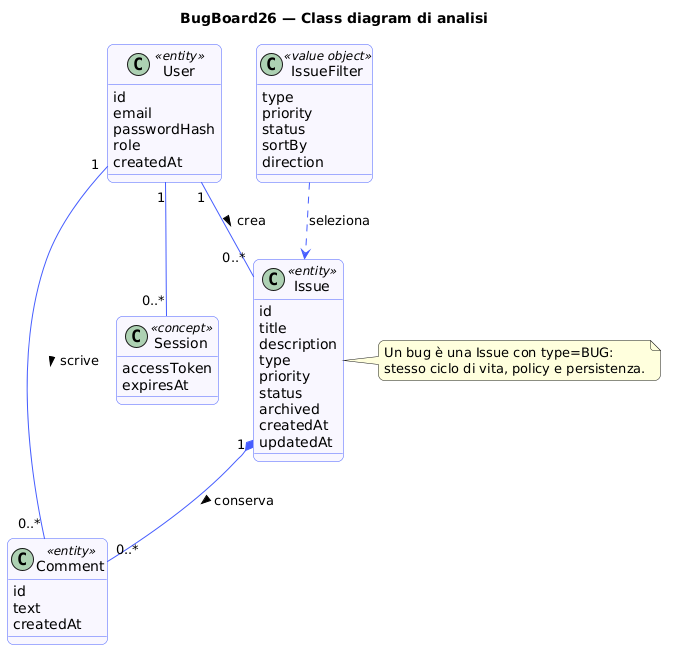

The diagram above was rendered by PlantUML. Its source (embedded in the PNG):
@startuml
title BugBoard26 — Class diagram di analisi
skinparam shadowing false
skinparam roundcorner 12
skinparam classBackgroundColor #F9F7FF
skinparam classBorderColor #465DFF
skinparam ArrowColor #465DFF

class User <<entity>> {
  id
  email
  passwordHash
  role
  createdAt
}
class Issue <<entity>> {
  id
  title
  description
  type
  priority
  status
  archived
  createdAt
  updatedAt
}
class Comment <<entity>> {
  id
  text
  createdAt
}
class Session <<concept>> {
  accessToken
  expiresAt
}
class IssueFilter <<value object>> {
  type
  priority
  status
  sortBy
  direction
}

User "1" -- "0..*" Issue : crea >
User "1" -- "0..*" Comment : scrive >
Issue "1" *-- "0..*" Comment : conserva >
User "1" -- "0..*" Session
IssueFilter ..> Issue : seleziona
note right of Issue
  Un bug è una Issue con type=BUG:
  stesso ciclo di vita, policy e persistenza.
end note
@enduml